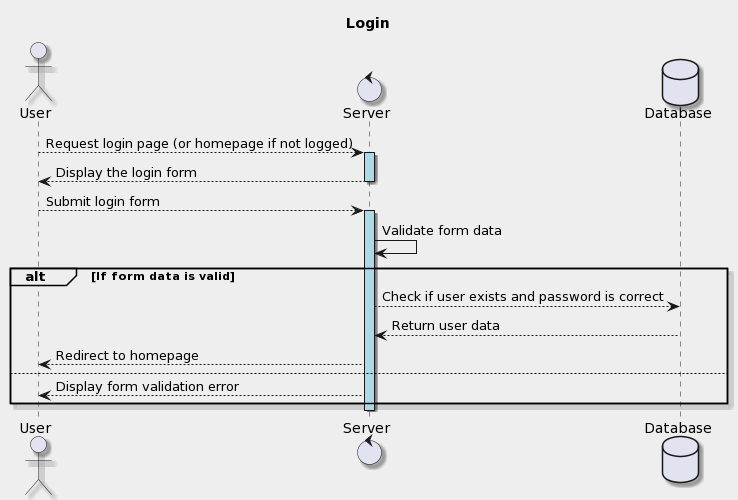

The diagram above was rendered by PlantUML. Its source (embedded in the PNG):
@startuml
title Login
    skinparam backgroundColor #EEEEEE
    skinparam shadowing true

    actor User
    control Server
    database Database
    User --> Server : Request login page (or homepage if not logged)
    activate Server  #lightblue
    Server --> User : Display the login form
    deactivate Server 
    User --> Server : Submit login form
    activate Server #lightblue
    Server -> Server : Validate form data
    alt If form data is valid
        Server --> Database : Check if user exists and password is correct
        Database --> Server : Return user data
        Server --> User : Redirect to homepage
    else
        Server --> User : Display form validation error
    end
    deactivate Server
@enduml